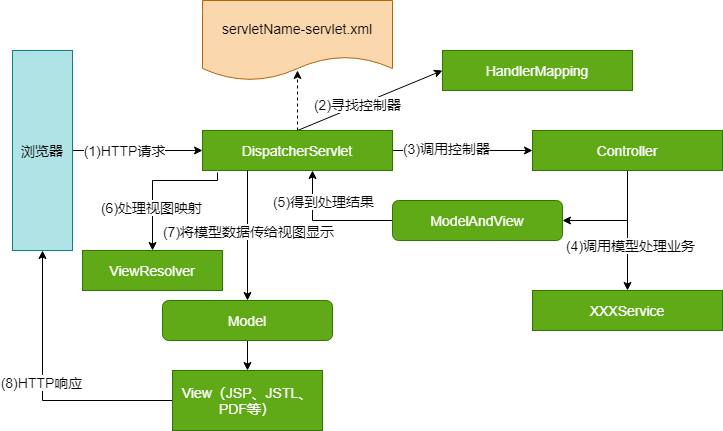

The diagram above was exported from draw.io. Its source (the exported page's mxGraphModel, read from the mxfile embedded in the PNG):
<mxGraphModel dx="1422" dy="773" grid="1" gridSize="10" guides="1" tooltips="1" connect="1" arrows="1" fold="1" page="1" pageScale="1" pageWidth="827" pageHeight="1169" math="0" shadow="0">
  <root>
    <mxCell id="0" />
    <mxCell id="1" parent="0" />
    <mxCell id="NLzGJ-vyN5fr8D7c62aQ-87" style="edgeStyle=orthogonalEdgeStyle;rounded=0;orthogonalLoop=1;jettySize=auto;html=1;exitX=0.5;exitY=0;exitDx=0;exitDy=0;entryX=0.5;entryY=0.875;entryDx=0;entryDy=0;entryPerimeter=0;fontSize=14;dashed=1;" edge="1" parent="1" source="NLzGJ-vyN5fr8D7c62aQ-74" target="NLzGJ-vyN5fr8D7c62aQ-81">
      <mxGeometry relative="1" as="geometry" />
    </mxCell>
    <mxCell id="NLzGJ-vyN5fr8D7c62aQ-88" style="rounded=0;orthogonalLoop=1;jettySize=auto;html=1;exitX=0.5;exitY=0;exitDx=0;exitDy=0;entryX=0;entryY=0.5;entryDx=0;entryDy=0;fontSize=14;" edge="1" parent="1" source="NLzGJ-vyN5fr8D7c62aQ-74" target="NLzGJ-vyN5fr8D7c62aQ-75">
      <mxGeometry relative="1" as="geometry" />
    </mxCell>
    <mxCell id="NLzGJ-vyN5fr8D7c62aQ-99" value="(2)寻找控制器" style="edgeLabel;html=1;align=center;verticalAlign=middle;resizable=0;points=[];fontSize=14;" vertex="1" connectable="0" parent="NLzGJ-vyN5fr8D7c62aQ-88">
      <mxGeometry x="-0.1736" y="2" relative="1" as="geometry">
        <mxPoint as="offset" />
      </mxGeometry>
    </mxCell>
    <mxCell id="NLzGJ-vyN5fr8D7c62aQ-89" style="edgeStyle=orthogonalEdgeStyle;rounded=0;orthogonalLoop=1;jettySize=auto;html=1;exitX=1;exitY=0.5;exitDx=0;exitDy=0;entryX=0;entryY=0.5;entryDx=0;entryDy=0;fontSize=14;" edge="1" parent="1" source="NLzGJ-vyN5fr8D7c62aQ-74" target="NLzGJ-vyN5fr8D7c62aQ-79">
      <mxGeometry relative="1" as="geometry" />
    </mxCell>
    <mxCell id="NLzGJ-vyN5fr8D7c62aQ-101" value="(3)调用控制器" style="edgeLabel;html=1;align=center;verticalAlign=middle;resizable=0;points=[];fontSize=14;" vertex="1" connectable="0" parent="NLzGJ-vyN5fr8D7c62aQ-89">
      <mxGeometry x="-0.2444" y="3" relative="1" as="geometry">
        <mxPoint as="offset" />
      </mxGeometry>
    </mxCell>
    <mxCell id="NLzGJ-vyN5fr8D7c62aQ-74" value="DispatcherServlet" style="rounded=0;whiteSpace=wrap;html=1;strokeColor=#2D7600;fillColor=#60a917;fontSize=14;fontColor=#ffffff;" vertex="1" parent="1">
      <mxGeometry x="220" y="160" width="190" height="40" as="geometry" />
    </mxCell>
    <mxCell id="NLzGJ-vyN5fr8D7c62aQ-75" value="HandlerMapping" style="rounded=0;whiteSpace=wrap;html=1;strokeColor=#2D7600;fillColor=#60a917;fontSize=14;fontColor=#ffffff;" vertex="1" parent="1">
      <mxGeometry x="460" y="80" width="190" height="40" as="geometry" />
    </mxCell>
    <mxCell id="NLzGJ-vyN5fr8D7c62aQ-104" style="edgeStyle=orthogonalEdgeStyle;rounded=0;orthogonalLoop=1;jettySize=auto;html=1;exitX=0.079;exitY=1.05;exitDx=0;exitDy=0;entryX=0.5;entryY=0;entryDx=0;entryDy=0;fontSize=14;exitPerimeter=0;" edge="1" parent="1" source="NLzGJ-vyN5fr8D7c62aQ-74" target="NLzGJ-vyN5fr8D7c62aQ-76">
      <mxGeometry relative="1" as="geometry">
        <Array as="points">
          <mxPoint x="235" y="210" />
          <mxPoint x="170" y="210" />
        </Array>
      </mxGeometry>
    </mxCell>
    <mxCell id="NLzGJ-vyN5fr8D7c62aQ-105" value="(6)处理视图映射" style="edgeLabel;html=1;align=center;verticalAlign=middle;resizable=0;points=[];fontSize=14;" vertex="1" connectable="0" parent="NLzGJ-vyN5fr8D7c62aQ-104">
      <mxGeometry x="0.3985" y="-2" relative="1" as="geometry">
        <mxPoint as="offset" />
      </mxGeometry>
    </mxCell>
    <mxCell id="NLzGJ-vyN5fr8D7c62aQ-76" value="ViewResolver" style="rounded=0;whiteSpace=wrap;html=1;strokeColor=#2D7600;fillColor=#60a917;fontSize=14;fontColor=#ffffff;" vertex="1" parent="1">
      <mxGeometry x="100" y="280" width="140" height="40" as="geometry" />
    </mxCell>
    <mxCell id="NLzGJ-vyN5fr8D7c62aQ-77" value="XXXService" style="rounded=0;whiteSpace=wrap;html=1;strokeColor=#2D7600;fillColor=#60a917;fontSize=14;fontColor=#ffffff;" vertex="1" parent="1">
      <mxGeometry x="550" y="320" width="190" height="40" as="geometry" />
    </mxCell>
    <mxCell id="NLzGJ-vyN5fr8D7c62aQ-97" style="edgeStyle=orthogonalEdgeStyle;rounded=0;orthogonalLoop=1;jettySize=auto;html=1;exitX=0;exitY=0.5;exitDx=0;exitDy=0;entryX=0.5;entryY=1;entryDx=0;entryDy=0;fontSize=14;" edge="1" parent="1" source="NLzGJ-vyN5fr8D7c62aQ-78" target="NLzGJ-vyN5fr8D7c62aQ-80">
      <mxGeometry relative="1" as="geometry" />
    </mxCell>
    <mxCell id="NLzGJ-vyN5fr8D7c62aQ-107" value="(8)HTTP响应" style="edgeLabel;html=1;align=center;verticalAlign=middle;resizable=0;points=[];fontSize=14;" vertex="1" connectable="0" parent="NLzGJ-vyN5fr8D7c62aQ-97">
      <mxGeometry x="-0.0714" y="-19" relative="1" as="geometry">
        <mxPoint x="-21" y="-19" as="offset" />
      </mxGeometry>
    </mxCell>
    <mxCell id="NLzGJ-vyN5fr8D7c62aQ-78" value="View（JSP、JSTL、PDF等）" style="rounded=0;whiteSpace=wrap;html=1;strokeColor=#2D7600;fillColor=#60a917;fontSize=14;fontColor=#ffffff;" vertex="1" parent="1">
      <mxGeometry x="190" y="400" width="150" height="60" as="geometry" />
    </mxCell>
    <mxCell id="NLzGJ-vyN5fr8D7c62aQ-90" style="edgeStyle=orthogonalEdgeStyle;rounded=0;orthogonalLoop=1;jettySize=auto;html=1;exitX=0.5;exitY=1;exitDx=0;exitDy=0;entryX=0.5;entryY=0;entryDx=0;entryDy=0;fontSize=14;" edge="1" parent="1" source="NLzGJ-vyN5fr8D7c62aQ-79" target="NLzGJ-vyN5fr8D7c62aQ-77">
      <mxGeometry relative="1" as="geometry" />
    </mxCell>
    <mxCell id="NLzGJ-vyN5fr8D7c62aQ-102" value="(4)调用模型处理业务" style="edgeLabel;html=1;align=center;verticalAlign=middle;resizable=0;points=[];fontSize=14;" vertex="1" connectable="0" parent="NLzGJ-vyN5fr8D7c62aQ-90">
      <mxGeometry x="0.2333" y="2" relative="1" as="geometry">
        <mxPoint as="offset" />
      </mxGeometry>
    </mxCell>
    <mxCell id="NLzGJ-vyN5fr8D7c62aQ-92" style="edgeStyle=orthogonalEdgeStyle;rounded=0;orthogonalLoop=1;jettySize=auto;html=1;exitX=0.5;exitY=1;exitDx=0;exitDy=0;entryX=1;entryY=0.5;entryDx=0;entryDy=0;fontSize=14;" edge="1" parent="1" source="NLzGJ-vyN5fr8D7c62aQ-79" target="NLzGJ-vyN5fr8D7c62aQ-83">
      <mxGeometry relative="1" as="geometry" />
    </mxCell>
    <mxCell id="NLzGJ-vyN5fr8D7c62aQ-79" value="Controller" style="rounded=0;whiteSpace=wrap;html=1;strokeColor=#2D7600;fillColor=#60a917;fontSize=14;fontColor=#ffffff;" vertex="1" parent="1">
      <mxGeometry x="550" y="160" width="190" height="40" as="geometry" />
    </mxCell>
    <mxCell id="NLzGJ-vyN5fr8D7c62aQ-85" style="edgeStyle=orthogonalEdgeStyle;rounded=0;orthogonalLoop=1;jettySize=auto;html=1;exitX=1;exitY=0.5;exitDx=0;exitDy=0;entryX=0;entryY=0.5;entryDx=0;entryDy=0;fontSize=14;" edge="1" parent="1" source="NLzGJ-vyN5fr8D7c62aQ-80" target="NLzGJ-vyN5fr8D7c62aQ-74">
      <mxGeometry relative="1" as="geometry" />
    </mxCell>
    <mxCell id="NLzGJ-vyN5fr8D7c62aQ-98" value="(1)HTTP请求" style="edgeLabel;html=1;align=center;verticalAlign=middle;resizable=0;points=[];fontSize=14;" vertex="1" connectable="0" parent="NLzGJ-vyN5fr8D7c62aQ-85">
      <mxGeometry x="-0.2154" y="1" relative="1" as="geometry">
        <mxPoint as="offset" />
      </mxGeometry>
    </mxCell>
    <mxCell id="NLzGJ-vyN5fr8D7c62aQ-80" value="浏览器" style="rounded=0;whiteSpace=wrap;html=1;strokeColor=#0e8088;fillColor=#b0e3e6;fontSize=14;" vertex="1" parent="1">
      <mxGeometry x="30" y="80" width="60" height="200" as="geometry" />
    </mxCell>
    <mxCell id="NLzGJ-vyN5fr8D7c62aQ-81" value="servletName-servlet.xml" style="shape=document;whiteSpace=wrap;html=1;boundedLbl=1;strokeColor=#b46504;fillColor=#fad7ac;fontSize=14;" vertex="1" parent="1">
      <mxGeometry x="220" y="30" width="190" height="80" as="geometry" />
    </mxCell>
    <mxCell id="NLzGJ-vyN5fr8D7c62aQ-96" style="edgeStyle=orthogonalEdgeStyle;rounded=0;orthogonalLoop=1;jettySize=auto;html=1;exitX=0.5;exitY=1;exitDx=0;exitDy=0;fontSize=14;" edge="1" parent="1" source="NLzGJ-vyN5fr8D7c62aQ-82" target="NLzGJ-vyN5fr8D7c62aQ-78">
      <mxGeometry relative="1" as="geometry" />
    </mxCell>
    <mxCell id="NLzGJ-vyN5fr8D7c62aQ-82" value="Model" style="rounded=1;whiteSpace=wrap;html=1;strokeColor=#2D7600;fillColor=#60a917;fontSize=14;fontColor=#ffffff;" vertex="1" parent="1">
      <mxGeometry x="180" y="330" width="170" height="40" as="geometry" />
    </mxCell>
    <mxCell id="NLzGJ-vyN5fr8D7c62aQ-93" style="edgeStyle=orthogonalEdgeStyle;rounded=0;orthogonalLoop=1;jettySize=auto;html=1;exitX=0;exitY=0.5;exitDx=0;exitDy=0;entryX=0.5;entryY=1;entryDx=0;entryDy=0;fontSize=14;" edge="1" parent="1">
      <mxGeometry relative="1" as="geometry">
        <mxPoint x="425" y="250" as="sourcePoint" />
        <mxPoint x="330" y="200" as="targetPoint" />
      </mxGeometry>
    </mxCell>
    <mxCell id="NLzGJ-vyN5fr8D7c62aQ-103" value="(5)得到处理结果" style="edgeLabel;html=1;align=center;verticalAlign=middle;resizable=0;points=[];fontSize=14;" vertex="1" connectable="0" parent="NLzGJ-vyN5fr8D7c62aQ-93">
      <mxGeometry x="0.2381" y="-10" relative="1" as="geometry">
        <mxPoint x="5" y="-10" as="offset" />
      </mxGeometry>
    </mxCell>
    <mxCell id="NLzGJ-vyN5fr8D7c62aQ-83" value="ModelAndView" style="rounded=1;whiteSpace=wrap;html=1;strokeColor=#2D7600;fillColor=#60a917;fontSize=14;fontColor=#ffffff;" vertex="1" parent="1">
      <mxGeometry x="410" y="230" width="170" height="40" as="geometry" />
    </mxCell>
    <mxCell id="NLzGJ-vyN5fr8D7c62aQ-95" value="" style="endArrow=classic;html=1;fontSize=14;entryX=0.5;entryY=0;entryDx=0;entryDy=0;" edge="1" parent="1" target="NLzGJ-vyN5fr8D7c62aQ-82">
      <mxGeometry width="50" height="50" relative="1" as="geometry">
        <mxPoint x="265" y="200" as="sourcePoint" />
        <mxPoint x="350" y="300" as="targetPoint" />
      </mxGeometry>
    </mxCell>
    <mxCell id="NLzGJ-vyN5fr8D7c62aQ-106" value="(7)将模型数据传给视图显示" style="edgeLabel;html=1;align=center;verticalAlign=middle;resizable=0;points=[];fontSize=14;" vertex="1" connectable="0" parent="NLzGJ-vyN5fr8D7c62aQ-95">
      <mxGeometry x="0.2462" y="-3" relative="1" as="geometry">
        <mxPoint x="3" y="-21" as="offset" />
      </mxGeometry>
    </mxCell>
  </root>
</mxGraphModel>